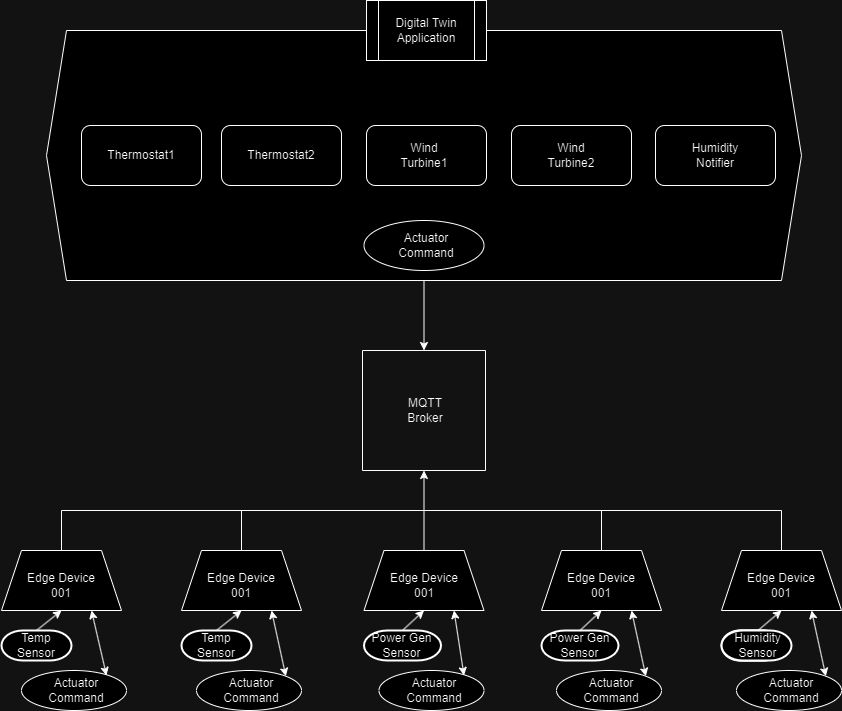

The diagram above was exported from draw.io. Its source (the exported page's mxGraphModel, read from the mxfile embedded in the PNG):
<mxGraphModel dx="2537" dy="809" grid="1" gridSize="10" guides="1" tooltips="1" connect="1" arrows="1" fold="1" page="1" pageScale="1" pageWidth="850" pageHeight="1100" math="0" shadow="0">
  <root>
    <mxCell id="0" />
    <mxCell id="1" parent="0" />
    <mxCell id="Ex8JqDald66M1Ui0ziDm-1" value="" style="shape=hexagon;perimeter=hexagonPerimeter2;whiteSpace=wrap;html=1;fixedSize=1;" vertex="1" parent="1">
      <mxGeometry x="45" y="80" width="755" height="250" as="geometry" />
    </mxCell>
    <mxCell id="Ex8JqDald66M1Ui0ziDm-2" value="" style="rounded=1;whiteSpace=wrap;html=1;" vertex="1" parent="1">
      <mxGeometry x="80" y="175" width="120" height="60" as="geometry" />
    </mxCell>
    <mxCell id="Ex8JqDald66M1Ui0ziDm-3" value="" style="rounded=1;whiteSpace=wrap;html=1;" vertex="1" parent="1">
      <mxGeometry x="220" y="175" width="120" height="60" as="geometry" />
    </mxCell>
    <mxCell id="Ex8JqDald66M1Ui0ziDm-4" value="" style="rounded=1;whiteSpace=wrap;html=1;" vertex="1" parent="1">
      <mxGeometry x="365" y="175" width="120" height="60" as="geometry" />
    </mxCell>
    <mxCell id="Ex8JqDald66M1Ui0ziDm-5" value="" style="rounded=1;whiteSpace=wrap;html=1;" vertex="1" parent="1">
      <mxGeometry x="510" y="175" width="120" height="60" as="geometry" />
    </mxCell>
    <mxCell id="Ex8JqDald66M1Ui0ziDm-6" value="" style="rounded=1;whiteSpace=wrap;html=1;" vertex="1" parent="1">
      <mxGeometry x="654" y="175" width="120" height="60" as="geometry" />
    </mxCell>
    <mxCell id="Ex8JqDald66M1Ui0ziDm-7" value="Thermostat1" style="text;html=1;align=center;verticalAlign=middle;whiteSpace=wrap;rounded=0;" vertex="1" parent="1">
      <mxGeometry x="110" y="190" width="60" height="30" as="geometry" />
    </mxCell>
    <mxCell id="Ex8JqDald66M1Ui0ziDm-8" value="Thermostat2" style="text;html=1;align=center;verticalAlign=middle;whiteSpace=wrap;rounded=0;" vertex="1" parent="1">
      <mxGeometry x="250" y="190" width="60" height="30" as="geometry" />
    </mxCell>
    <mxCell id="Ex8JqDald66M1Ui0ziDm-9" value="Wind Turbine1" style="text;html=1;align=center;verticalAlign=middle;whiteSpace=wrap;rounded=0;" vertex="1" parent="1">
      <mxGeometry x="392.5" y="190" width="60" height="30" as="geometry" />
    </mxCell>
    <mxCell id="Ex8JqDald66M1Ui0ziDm-10" value="Wind Turbine2" style="text;html=1;align=center;verticalAlign=middle;whiteSpace=wrap;rounded=0;" vertex="1" parent="1">
      <mxGeometry x="540" y="190" width="60" height="30" as="geometry" />
    </mxCell>
    <mxCell id="Ex8JqDald66M1Ui0ziDm-11" value="Humidity Notifier" style="text;html=1;align=center;verticalAlign=middle;whiteSpace=wrap;rounded=0;" vertex="1" parent="1">
      <mxGeometry x="684" y="190" width="60" height="30" as="geometry" />
    </mxCell>
    <mxCell id="Ex8JqDald66M1Ui0ziDm-12" value="" style="ellipse;whiteSpace=wrap;html=1;" vertex="1" parent="1">
      <mxGeometry x="362.5" y="270" width="120" height="50" as="geometry" />
    </mxCell>
    <mxCell id="Ex8JqDald66M1Ui0ziDm-13" value="Actuator Command" style="text;html=1;align=center;verticalAlign=middle;whiteSpace=wrap;rounded=0;" vertex="1" parent="1">
      <mxGeometry x="395" y="280" width="60" height="30" as="geometry" />
    </mxCell>
    <mxCell id="Ex8JqDald66M1Ui0ziDm-14" value="Digital Twin Application" style="shape=process;whiteSpace=wrap;html=1;backgroundOutline=1;" vertex="1" parent="1">
      <mxGeometry x="365" y="50" width="120" height="60" as="geometry" />
    </mxCell>
    <mxCell id="Ex8JqDald66M1Ui0ziDm-15" value="" style="swimlane;startSize=0;" vertex="1" parent="1">
      <mxGeometry x="361" y="400" width="123" height="120" as="geometry" />
    </mxCell>
    <mxCell id="Ex8JqDald66M1Ui0ziDm-16" value="MQTT Broker" style="text;html=1;align=center;verticalAlign=middle;whiteSpace=wrap;rounded=0;" vertex="1" parent="Ex8JqDald66M1Ui0ziDm-15">
      <mxGeometry x="33" y="45" width="60" height="30" as="geometry" />
    </mxCell>
    <mxCell id="Ex8JqDald66M1Ui0ziDm-17" value="" style="endArrow=classic;html=1;rounded=0;exitX=0.5;exitY=1;exitDx=0;exitDy=0;entryX=0.5;entryY=0;entryDx=0;entryDy=0;" edge="1" parent="1" source="Ex8JqDald66M1Ui0ziDm-1" target="Ex8JqDald66M1Ui0ziDm-15">
      <mxGeometry width="50" height="50" relative="1" as="geometry">
        <mxPoint x="400" y="380" as="sourcePoint" />
        <mxPoint x="450" y="330" as="targetPoint" />
      </mxGeometry>
    </mxCell>
    <mxCell id="Ex8JqDald66M1Ui0ziDm-18" value="" style="shape=trapezoid;perimeter=trapezoidPerimeter;whiteSpace=wrap;html=1;fixedSize=1;" vertex="1" parent="1">
      <mxGeometry y="600" width="120" height="60" as="geometry" />
    </mxCell>
    <mxCell id="Ex8JqDald66M1Ui0ziDm-19" value="Edge Device 001" style="text;html=1;align=center;verticalAlign=middle;whiteSpace=wrap;rounded=0;" vertex="1" parent="1">
      <mxGeometry x="20" y="620" width="80" height="30" as="geometry" />
    </mxCell>
    <mxCell id="Ex8JqDald66M1Ui0ziDm-22" value="" style="shape=trapezoid;perimeter=trapezoidPerimeter;whiteSpace=wrap;html=1;fixedSize=1;" vertex="1" parent="1">
      <mxGeometry x="180" y="600" width="120" height="60" as="geometry" />
    </mxCell>
    <mxCell id="Ex8JqDald66M1Ui0ziDm-23" value="Edge Device 001" style="text;html=1;align=center;verticalAlign=middle;whiteSpace=wrap;rounded=0;" vertex="1" parent="1">
      <mxGeometry x="200" y="620" width="80" height="30" as="geometry" />
    </mxCell>
    <mxCell id="Ex8JqDald66M1Ui0ziDm-24" value="" style="shape=trapezoid;perimeter=trapezoidPerimeter;whiteSpace=wrap;html=1;fixedSize=1;" vertex="1" parent="1">
      <mxGeometry x="362.5" y="600" width="120" height="60" as="geometry" />
    </mxCell>
    <mxCell id="Ex8JqDald66M1Ui0ziDm-25" value="Edge Device 001" style="text;html=1;align=center;verticalAlign=middle;whiteSpace=wrap;rounded=0;" vertex="1" parent="1">
      <mxGeometry x="382.5" y="620" width="80" height="30" as="geometry" />
    </mxCell>
    <mxCell id="Ex8JqDald66M1Ui0ziDm-26" value="" style="shape=trapezoid;perimeter=trapezoidPerimeter;whiteSpace=wrap;html=1;fixedSize=1;" vertex="1" parent="1">
      <mxGeometry x="540" y="600" width="120" height="60" as="geometry" />
    </mxCell>
    <mxCell id="Ex8JqDald66M1Ui0ziDm-27" value="Edge Device 001" style="text;html=1;align=center;verticalAlign=middle;whiteSpace=wrap;rounded=0;" vertex="1" parent="1">
      <mxGeometry x="560" y="620" width="80" height="30" as="geometry" />
    </mxCell>
    <mxCell id="Ex8JqDald66M1Ui0ziDm-28" value="" style="shape=trapezoid;perimeter=trapezoidPerimeter;whiteSpace=wrap;html=1;fixedSize=1;" vertex="1" parent="1">
      <mxGeometry x="720" y="600" width="120" height="60" as="geometry" />
    </mxCell>
    <mxCell id="Ex8JqDald66M1Ui0ziDm-29" value="Edge Device 001" style="text;html=1;align=center;verticalAlign=middle;whiteSpace=wrap;rounded=0;" vertex="1" parent="1">
      <mxGeometry x="740" y="620" width="80" height="30" as="geometry" />
    </mxCell>
    <mxCell id="Ex8JqDald66M1Ui0ziDm-31" value="" style="strokeWidth=2;html=1;shape=mxgraph.flowchart.terminator;whiteSpace=wrap;" vertex="1" parent="1">
      <mxGeometry y="680" width="70" height="30" as="geometry" />
    </mxCell>
    <mxCell id="Ex8JqDald66M1Ui0ziDm-32" value="Temp Sensor" style="text;html=1;align=center;verticalAlign=middle;whiteSpace=wrap;rounded=0;" vertex="1" parent="1">
      <mxGeometry x="5" y="680" width="60" height="30" as="geometry" />
    </mxCell>
    <mxCell id="Ex8JqDald66M1Ui0ziDm-37" value="" style="strokeWidth=2;html=1;shape=mxgraph.flowchart.terminator;whiteSpace=wrap;" vertex="1" parent="1">
      <mxGeometry x="720" y="680" width="60" height="30" as="geometry" />
    </mxCell>
    <mxCell id="Ex8JqDald66M1Ui0ziDm-38" value="Temp Sensor" style="text;html=1;align=center;verticalAlign=middle;whiteSpace=wrap;rounded=0;" vertex="1" parent="1">
      <mxGeometry x="720" y="680" width="60" height="30" as="geometry" />
    </mxCell>
    <mxCell id="Ex8JqDald66M1Ui0ziDm-41" value="" style="strokeWidth=2;html=1;shape=mxgraph.flowchart.terminator;whiteSpace=wrap;" vertex="1" parent="1">
      <mxGeometry x="180" y="680" width="70" height="30" as="geometry" />
    </mxCell>
    <mxCell id="Ex8JqDald66M1Ui0ziDm-42" value="Temp Sensor" style="text;html=1;align=center;verticalAlign=middle;whiteSpace=wrap;rounded=0;" vertex="1" parent="1">
      <mxGeometry x="185" y="680" width="60" height="30" as="geometry" />
    </mxCell>
    <mxCell id="Ex8JqDald66M1Ui0ziDm-43" value="" style="strokeWidth=2;html=1;shape=mxgraph.flowchart.terminator;whiteSpace=wrap;" vertex="1" parent="1">
      <mxGeometry x="362.5" y="680" width="77" height="30" as="geometry" />
    </mxCell>
    <mxCell id="Ex8JqDald66M1Ui0ziDm-49" value="" style="strokeWidth=2;html=1;shape=mxgraph.flowchart.terminator;whiteSpace=wrap;" vertex="1" parent="1">
      <mxGeometry x="721" y="680" width="60" height="30" as="geometry" />
    </mxCell>
    <mxCell id="Ex8JqDald66M1Ui0ziDm-50" value="Power Gen Sensor" style="text;html=1;align=center;verticalAlign=middle;whiteSpace=wrap;rounded=0;" vertex="1" parent="1">
      <mxGeometry x="721" y="680" width="69" height="30" as="geometry" />
    </mxCell>
    <mxCell id="Ex8JqDald66M1Ui0ziDm-51" value="" style="strokeWidth=2;html=1;shape=mxgraph.flowchart.terminator;whiteSpace=wrap;" vertex="1" parent="1">
      <mxGeometry x="720" y="680" width="70" height="30" as="geometry" />
    </mxCell>
    <mxCell id="Ex8JqDald66M1Ui0ziDm-52" value="Humidity Sensor" style="text;html=1;align=center;verticalAlign=middle;whiteSpace=wrap;rounded=0;" vertex="1" parent="1">
      <mxGeometry x="724" y="680" width="65" height="30" as="geometry" />
    </mxCell>
    <mxCell id="Ex8JqDald66M1Ui0ziDm-54" value="" style="ellipse;whiteSpace=wrap;html=1;" vertex="1" parent="1">
      <mxGeometry x="20" y="720" width="105" height="40" as="geometry" />
    </mxCell>
    <mxCell id="Ex8JqDald66M1Ui0ziDm-55" value="Actuator Command" style="text;html=1;align=center;verticalAlign=middle;whiteSpace=wrap;rounded=0;" vertex="1" parent="1">
      <mxGeometry x="45" y="725" width="60" height="30" as="geometry" />
    </mxCell>
    <mxCell id="Ex8JqDald66M1Ui0ziDm-56" value="" style="ellipse;whiteSpace=wrap;html=1;" vertex="1" parent="1">
      <mxGeometry x="195" y="720" width="105" height="40" as="geometry" />
    </mxCell>
    <mxCell id="Ex8JqDald66M1Ui0ziDm-57" value="Actuator Command" style="text;html=1;align=center;verticalAlign=middle;whiteSpace=wrap;rounded=0;" vertex="1" parent="1">
      <mxGeometry x="220" y="725" width="60" height="30" as="geometry" />
    </mxCell>
    <mxCell id="Ex8JqDald66M1Ui0ziDm-58" value="" style="ellipse;whiteSpace=wrap;html=1;" vertex="1" parent="1">
      <mxGeometry x="377.5" y="720" width="105" height="40" as="geometry" />
    </mxCell>
    <mxCell id="Ex8JqDald66M1Ui0ziDm-59" value="Actuator Command" style="text;html=1;align=center;verticalAlign=middle;whiteSpace=wrap;rounded=0;" vertex="1" parent="1">
      <mxGeometry x="402.5" y="725" width="60" height="30" as="geometry" />
    </mxCell>
    <mxCell id="Ex8JqDald66M1Ui0ziDm-60" value="" style="ellipse;whiteSpace=wrap;html=1;" vertex="1" parent="1">
      <mxGeometry x="555" y="720" width="105" height="40" as="geometry" />
    </mxCell>
    <mxCell id="Ex8JqDald66M1Ui0ziDm-61" value="Actuator Command" style="text;html=1;align=center;verticalAlign=middle;whiteSpace=wrap;rounded=0;" vertex="1" parent="1">
      <mxGeometry x="580" y="725" width="60" height="30" as="geometry" />
    </mxCell>
    <mxCell id="Ex8JqDald66M1Ui0ziDm-62" value="" style="ellipse;whiteSpace=wrap;html=1;" vertex="1" parent="1">
      <mxGeometry x="735" y="720" width="105" height="40" as="geometry" />
    </mxCell>
    <mxCell id="Ex8JqDald66M1Ui0ziDm-63" value="Actuator Command" style="text;html=1;align=center;verticalAlign=middle;whiteSpace=wrap;rounded=0;" vertex="1" parent="1">
      <mxGeometry x="760" y="725" width="60" height="30" as="geometry" />
    </mxCell>
    <mxCell id="Ex8JqDald66M1Ui0ziDm-67" value="Power Gen Sensor" style="text;html=1;align=center;verticalAlign=middle;whiteSpace=wrap;rounded=0;" vertex="1" parent="1">
      <mxGeometry x="368.5" y="680" width="65" height="30" as="geometry" />
    </mxCell>
    <mxCell id="Ex8JqDald66M1Ui0ziDm-68" value="" style="strokeWidth=2;html=1;shape=mxgraph.flowchart.terminator;whiteSpace=wrap;" vertex="1" parent="1">
      <mxGeometry x="540" y="680" width="77" height="30" as="geometry" />
    </mxCell>
    <mxCell id="Ex8JqDald66M1Ui0ziDm-69" value="Power Gen Sensor" style="text;html=1;align=center;verticalAlign=middle;whiteSpace=wrap;rounded=0;" vertex="1" parent="1">
      <mxGeometry x="546" y="680" width="65" height="30" as="geometry" />
    </mxCell>
    <mxCell id="Ex8JqDald66M1Ui0ziDm-70" value="" style="endArrow=classic;startArrow=classic;html=1;rounded=0;entryX=0.75;entryY=1;entryDx=0;entryDy=0;exitX=1;exitY=0;exitDx=0;exitDy=0;" edge="1" parent="1" source="Ex8JqDald66M1Ui0ziDm-55" target="Ex8JqDald66M1Ui0ziDm-18">
      <mxGeometry width="50" height="50" relative="1" as="geometry">
        <mxPoint x="400" y="530" as="sourcePoint" />
        <mxPoint x="450" y="480" as="targetPoint" />
      </mxGeometry>
    </mxCell>
    <mxCell id="Ex8JqDald66M1Ui0ziDm-71" value="" style="endArrow=classic;startArrow=classic;html=1;rounded=0;exitX=0.75;exitY=1;exitDx=0;exitDy=0;entryX=1;entryY=0;entryDx=0;entryDy=0;" edge="1" parent="1" source="Ex8JqDald66M1Ui0ziDm-22" target="Ex8JqDald66M1Ui0ziDm-56">
      <mxGeometry width="50" height="50" relative="1" as="geometry">
        <mxPoint x="400" y="530" as="sourcePoint" />
        <mxPoint x="450" y="480" as="targetPoint" />
      </mxGeometry>
    </mxCell>
    <mxCell id="Ex8JqDald66M1Ui0ziDm-72" value="" style="endArrow=classic;startArrow=classic;html=1;rounded=0;exitX=0.75;exitY=1;exitDx=0;exitDy=0;entryX=1;entryY=0;entryDx=0;entryDy=0;" edge="1" parent="1" source="Ex8JqDald66M1Ui0ziDm-24" target="Ex8JqDald66M1Ui0ziDm-59">
      <mxGeometry width="50" height="50" relative="1" as="geometry">
        <mxPoint x="400" y="530" as="sourcePoint" />
        <mxPoint x="450" y="480" as="targetPoint" />
      </mxGeometry>
    </mxCell>
    <mxCell id="Ex8JqDald66M1Ui0ziDm-73" value="" style="endArrow=classic;startArrow=classic;html=1;rounded=0;exitX=0.75;exitY=1;exitDx=0;exitDy=0;entryX=1;entryY=0;entryDx=0;entryDy=0;" edge="1" parent="1" source="Ex8JqDald66M1Ui0ziDm-26" target="Ex8JqDald66M1Ui0ziDm-60">
      <mxGeometry width="50" height="50" relative="1" as="geometry">
        <mxPoint x="400" y="530" as="sourcePoint" />
        <mxPoint x="450" y="480" as="targetPoint" />
      </mxGeometry>
    </mxCell>
    <mxCell id="Ex8JqDald66M1Ui0ziDm-74" value="" style="endArrow=classic;startArrow=classic;html=1;rounded=0;exitX=0.75;exitY=1;exitDx=0;exitDy=0;entryX=1;entryY=0;entryDx=0;entryDy=0;" edge="1" parent="1" source="Ex8JqDald66M1Ui0ziDm-28" target="Ex8JqDald66M1Ui0ziDm-62">
      <mxGeometry width="50" height="50" relative="1" as="geometry">
        <mxPoint x="400" y="530" as="sourcePoint" />
        <mxPoint x="450" y="480" as="targetPoint" />
      </mxGeometry>
    </mxCell>
    <mxCell id="Ex8JqDald66M1Ui0ziDm-75" value="" style="endArrow=classic;html=1;rounded=0;exitX=0.5;exitY=0;exitDx=0;exitDy=0;entryX=0.5;entryY=1;entryDx=0;entryDy=0;" edge="1" parent="1" source="Ex8JqDald66M1Ui0ziDm-32" target="Ex8JqDald66M1Ui0ziDm-18">
      <mxGeometry width="50" height="50" relative="1" as="geometry">
        <mxPoint x="400" y="530" as="sourcePoint" />
        <mxPoint x="450" y="480" as="targetPoint" />
      </mxGeometry>
    </mxCell>
    <mxCell id="Ex8JqDald66M1Ui0ziDm-76" value="" style="endArrow=classic;html=1;rounded=0;exitX=0.5;exitY=0;exitDx=0;exitDy=0;entryX=0.5;entryY=1;entryDx=0;entryDy=0;" edge="1" parent="1" source="Ex8JqDald66M1Ui0ziDm-42" target="Ex8JqDald66M1Ui0ziDm-22">
      <mxGeometry width="50" height="50" relative="1" as="geometry">
        <mxPoint x="400" y="530" as="sourcePoint" />
        <mxPoint x="450" y="480" as="targetPoint" />
      </mxGeometry>
    </mxCell>
    <mxCell id="Ex8JqDald66M1Ui0ziDm-77" value="" style="endArrow=classic;html=1;rounded=0;exitX=0.5;exitY=0;exitDx=0;exitDy=0;entryX=0.5;entryY=1;entryDx=0;entryDy=0;" edge="1" parent="1" source="Ex8JqDald66M1Ui0ziDm-67" target="Ex8JqDald66M1Ui0ziDm-24">
      <mxGeometry width="50" height="50" relative="1" as="geometry">
        <mxPoint x="400" y="530" as="sourcePoint" />
        <mxPoint x="450" y="480" as="targetPoint" />
      </mxGeometry>
    </mxCell>
    <mxCell id="Ex8JqDald66M1Ui0ziDm-79" value="" style="endArrow=classic;html=1;rounded=0;exitX=0.5;exitY=0;exitDx=0;exitDy=0;entryX=0.5;entryY=1;entryDx=0;entryDy=0;" edge="1" parent="1" source="Ex8JqDald66M1Ui0ziDm-69" target="Ex8JqDald66M1Ui0ziDm-26">
      <mxGeometry width="50" height="50" relative="1" as="geometry">
        <mxPoint x="400" y="530" as="sourcePoint" />
        <mxPoint x="450" y="480" as="targetPoint" />
      </mxGeometry>
    </mxCell>
    <mxCell id="Ex8JqDald66M1Ui0ziDm-80" value="" style="endArrow=classic;html=1;rounded=0;exitX=0.5;exitY=0;exitDx=0;exitDy=0;entryX=0.5;entryY=1;entryDx=0;entryDy=0;" edge="1" parent="1" source="Ex8JqDald66M1Ui0ziDm-52" target="Ex8JqDald66M1Ui0ziDm-28">
      <mxGeometry width="50" height="50" relative="1" as="geometry">
        <mxPoint x="400" y="530" as="sourcePoint" />
        <mxPoint x="450" y="480" as="targetPoint" />
      </mxGeometry>
    </mxCell>
    <mxCell id="Ex8JqDald66M1Ui0ziDm-81" value="" style="endArrow=none;html=1;rounded=0;exitX=0.5;exitY=0;exitDx=0;exitDy=0;" edge="1" parent="1" source="Ex8JqDald66M1Ui0ziDm-18">
      <mxGeometry width="50" height="50" relative="1" as="geometry">
        <mxPoint x="400" y="530" as="sourcePoint" />
        <mxPoint x="60" y="560" as="targetPoint" />
      </mxGeometry>
    </mxCell>
    <mxCell id="Ex8JqDald66M1Ui0ziDm-82" value="" style="endArrow=none;html=1;rounded=0;exitX=0.5;exitY=0;exitDx=0;exitDy=0;" edge="1" parent="1" source="Ex8JqDald66M1Ui0ziDm-22">
      <mxGeometry width="50" height="50" relative="1" as="geometry">
        <mxPoint x="400" y="530" as="sourcePoint" />
        <mxPoint x="240" y="560" as="targetPoint" />
      </mxGeometry>
    </mxCell>
    <mxCell id="Ex8JqDald66M1Ui0ziDm-84" value="" style="endArrow=classic;html=1;rounded=0;exitX=0.5;exitY=0;exitDx=0;exitDy=0;entryX=0.5;entryY=1;entryDx=0;entryDy=0;" edge="1" parent="1" source="Ex8JqDald66M1Ui0ziDm-24" target="Ex8JqDald66M1Ui0ziDm-15">
      <mxGeometry width="50" height="50" relative="1" as="geometry">
        <mxPoint x="400" y="530" as="sourcePoint" />
        <mxPoint x="450" y="480" as="targetPoint" />
      </mxGeometry>
    </mxCell>
    <mxCell id="Ex8JqDald66M1Ui0ziDm-85" value="" style="endArrow=none;html=1;rounded=0;exitX=0.5;exitY=0;exitDx=0;exitDy=0;" edge="1" parent="1" source="Ex8JqDald66M1Ui0ziDm-26">
      <mxGeometry width="50" height="50" relative="1" as="geometry">
        <mxPoint x="400" y="530" as="sourcePoint" />
        <mxPoint x="600" y="560" as="targetPoint" />
      </mxGeometry>
    </mxCell>
    <mxCell id="Ex8JqDald66M1Ui0ziDm-86" value="" style="endArrow=none;html=1;rounded=0;exitX=0.5;exitY=0;exitDx=0;exitDy=0;" edge="1" parent="1" source="Ex8JqDald66M1Ui0ziDm-28">
      <mxGeometry width="50" height="50" relative="1" as="geometry">
        <mxPoint x="400" y="530" as="sourcePoint" />
        <mxPoint x="780" y="560" as="targetPoint" />
      </mxGeometry>
    </mxCell>
    <mxCell id="Ex8JqDald66M1Ui0ziDm-87" value="" style="endArrow=none;html=1;rounded=0;" edge="1" parent="1">
      <mxGeometry width="50" height="50" relative="1" as="geometry">
        <mxPoint x="60" y="560" as="sourcePoint" />
        <mxPoint x="780" y="560" as="targetPoint" />
      </mxGeometry>
    </mxCell>
  </root>
</mxGraphModel>